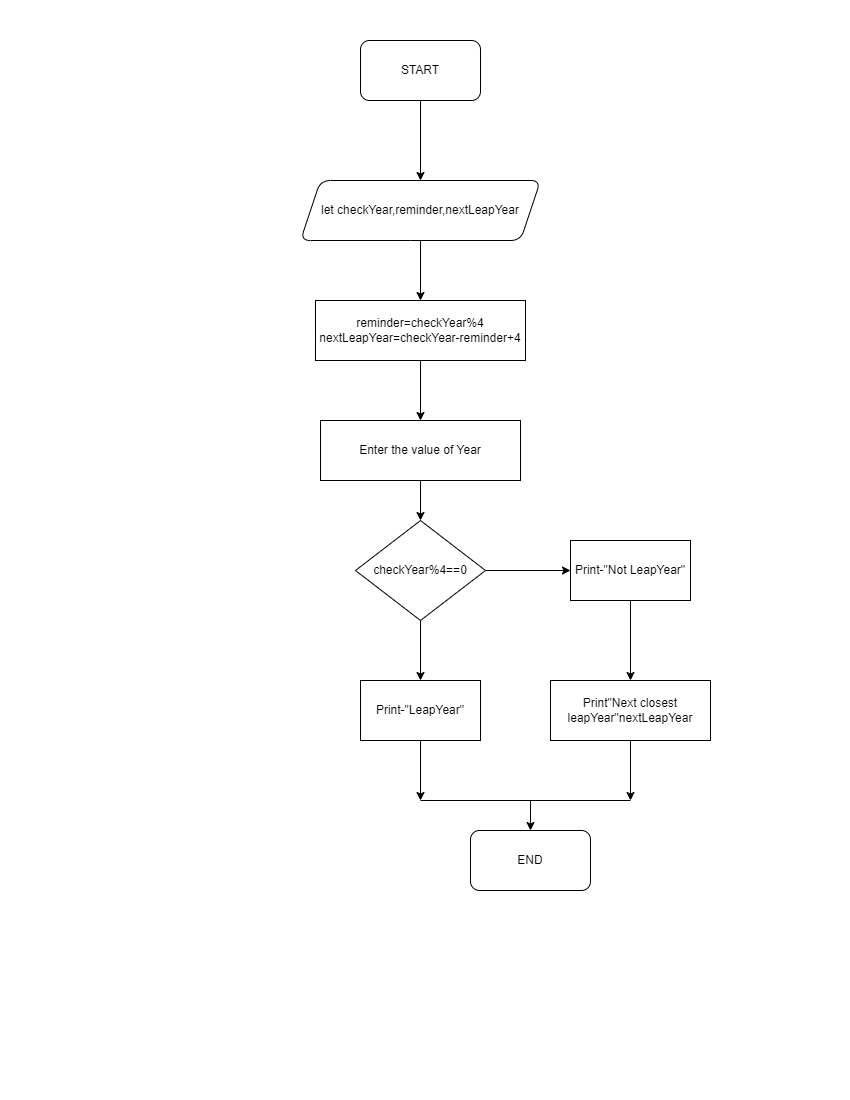

The diagram above was exported from draw.io. Its source (the exported page's mxGraphModel, read from the mxfile embedded in the PNG):
<mxGraphModel dx="1422" dy="794" grid="1" gridSize="10" guides="1" tooltips="1" connect="1" arrows="1" fold="1" page="1" pageScale="1" pageWidth="850" pageHeight="1100" math="0" shadow="0">
  <root>
    <mxCell id="0" />
    <mxCell id="1" parent="0" />
    <mxCell id="6NVK1P_gcRy9yAR-NscH-3" value="" style="edgeStyle=orthogonalEdgeStyle;rounded=0;orthogonalLoop=1;jettySize=auto;html=1;" edge="1" parent="1" source="6NVK1P_gcRy9yAR-NscH-1" target="6NVK1P_gcRy9yAR-NscH-2">
      <mxGeometry relative="1" as="geometry" />
    </mxCell>
    <mxCell id="6NVK1P_gcRy9yAR-NscH-1" value="START" style="rounded=1;whiteSpace=wrap;html=1;" vertex="1" parent="1">
      <mxGeometry x="360" y="40" width="120" height="60" as="geometry" />
    </mxCell>
    <mxCell id="6NVK1P_gcRy9yAR-NscH-5" value="" style="edgeStyle=orthogonalEdgeStyle;rounded=0;orthogonalLoop=1;jettySize=auto;html=1;" edge="1" parent="1" source="6NVK1P_gcRy9yAR-NscH-2">
      <mxGeometry relative="1" as="geometry">
        <mxPoint x="420" y="300" as="targetPoint" />
      </mxGeometry>
    </mxCell>
    <mxCell id="6NVK1P_gcRy9yAR-NscH-2" value="let checkYear,reminder,nextLeapYear" style="shape=parallelogram;perimeter=parallelogramPerimeter;whiteSpace=wrap;html=1;fixedSize=1;rounded=1;" vertex="1" parent="1">
      <mxGeometry x="300" y="180" width="240" height="60" as="geometry" />
    </mxCell>
    <mxCell id="6NVK1P_gcRy9yAR-NscH-12" value="" style="edgeStyle=orthogonalEdgeStyle;rounded=0;orthogonalLoop=1;jettySize=auto;html=1;" edge="1" parent="1" source="6NVK1P_gcRy9yAR-NscH-8" target="6NVK1P_gcRy9yAR-NscH-11">
      <mxGeometry relative="1" as="geometry" />
    </mxCell>
    <mxCell id="6NVK1P_gcRy9yAR-NscH-8" value="Enter the value of Year" style="rounded=0;whiteSpace=wrap;html=1;" vertex="1" parent="1">
      <mxGeometry x="320" y="420" width="200" height="60" as="geometry" />
    </mxCell>
    <mxCell id="6NVK1P_gcRy9yAR-NscH-14" value="" style="edgeStyle=orthogonalEdgeStyle;rounded=0;orthogonalLoop=1;jettySize=auto;html=1;" edge="1" parent="1" source="6NVK1P_gcRy9yAR-NscH-11" target="6NVK1P_gcRy9yAR-NscH-13">
      <mxGeometry relative="1" as="geometry" />
    </mxCell>
    <mxCell id="6NVK1P_gcRy9yAR-NscH-16" value="" style="edgeStyle=orthogonalEdgeStyle;rounded=0;orthogonalLoop=1;jettySize=auto;html=1;" edge="1" parent="1" source="6NVK1P_gcRy9yAR-NscH-11" target="6NVK1P_gcRy9yAR-NscH-15">
      <mxGeometry relative="1" as="geometry" />
    </mxCell>
    <mxCell id="6NVK1P_gcRy9yAR-NscH-11" value="checkYear%4==0" style="rhombus;whiteSpace=wrap;html=1;" vertex="1" parent="1">
      <mxGeometry x="355" y="520" width="130" height="100" as="geometry" />
    </mxCell>
    <mxCell id="6NVK1P_gcRy9yAR-NscH-13" value="Print-&quot;LeapYear&quot;" style="whiteSpace=wrap;html=1;" vertex="1" parent="1">
      <mxGeometry x="360" y="680" width="120" height="60" as="geometry" />
    </mxCell>
    <mxCell id="6NVK1P_gcRy9yAR-NscH-20" value="" style="edgeStyle=orthogonalEdgeStyle;rounded=0;orthogonalLoop=1;jettySize=auto;html=1;" edge="1" parent="1" source="6NVK1P_gcRy9yAR-NscH-15" target="6NVK1P_gcRy9yAR-NscH-19">
      <mxGeometry relative="1" as="geometry" />
    </mxCell>
    <mxCell id="6NVK1P_gcRy9yAR-NscH-15" value="Print-&quot;Not LeapYear&quot;" style="whiteSpace=wrap;html=1;" vertex="1" parent="1">
      <mxGeometry x="570" y="540" width="120" height="60" as="geometry" />
    </mxCell>
    <mxCell id="6NVK1P_gcRy9yAR-NscH-18" value="" style="edgeStyle=orthogonalEdgeStyle;rounded=0;orthogonalLoop=1;jettySize=auto;html=1;" edge="1" parent="1" source="6NVK1P_gcRy9yAR-NscH-17" target="6NVK1P_gcRy9yAR-NscH-8">
      <mxGeometry relative="1" as="geometry" />
    </mxCell>
    <mxCell id="6NVK1P_gcRy9yAR-NscH-17" value="reminder=checkYear%4&lt;br&gt;nextLeapYear=checkYear-reminder+4" style="rounded=0;whiteSpace=wrap;html=1;" vertex="1" parent="1">
      <mxGeometry x="315" y="300" width="210" height="60" as="geometry" />
    </mxCell>
    <mxCell id="6NVK1P_gcRy9yAR-NscH-19" value="Print&quot;Next closest leapYear&quot;nextLeapYear" style="whiteSpace=wrap;html=1;" vertex="1" parent="1">
      <mxGeometry x="550" y="680" width="160" height="60" as="geometry" />
    </mxCell>
    <mxCell id="6NVK1P_gcRy9yAR-NscH-21" value="END" style="rounded=1;whiteSpace=wrap;html=1;" vertex="1" parent="1">
      <mxGeometry x="470" y="830" width="120" height="60" as="geometry" />
    </mxCell>
    <mxCell id="6NVK1P_gcRy9yAR-NscH-22" value="" style="endArrow=classic;html=1;rounded=0;exitX=0.5;exitY=1;exitDx=0;exitDy=0;" edge="1" parent="1" source="6NVK1P_gcRy9yAR-NscH-13">
      <mxGeometry width="50" height="50" relative="1" as="geometry">
        <mxPoint x="400" y="810" as="sourcePoint" />
        <mxPoint x="420" y="800" as="targetPoint" />
      </mxGeometry>
    </mxCell>
    <mxCell id="6NVK1P_gcRy9yAR-NscH-23" value="" style="endArrow=none;html=1;rounded=0;" edge="1" parent="1">
      <mxGeometry width="50" height="50" relative="1" as="geometry">
        <mxPoint x="420" y="800" as="sourcePoint" />
        <mxPoint x="630" y="800" as="targetPoint" />
      </mxGeometry>
    </mxCell>
    <mxCell id="6NVK1P_gcRy9yAR-NscH-24" value="" style="endArrow=classic;html=1;rounded=0;exitX=0.5;exitY=1;exitDx=0;exitDy=0;" edge="1" parent="1" source="6NVK1P_gcRy9yAR-NscH-19">
      <mxGeometry width="50" height="50" relative="1" as="geometry">
        <mxPoint x="630" y="770" as="sourcePoint" />
        <mxPoint x="630" y="800" as="targetPoint" />
      </mxGeometry>
    </mxCell>
    <mxCell id="6NVK1P_gcRy9yAR-NscH-25" value="" style="endArrow=classic;html=1;rounded=0;entryX=0.5;entryY=0;entryDx=0;entryDy=0;" edge="1" parent="1" target="6NVK1P_gcRy9yAR-NscH-21">
      <mxGeometry width="50" height="50" relative="1" as="geometry">
        <mxPoint x="530" y="800" as="sourcePoint" />
        <mxPoint x="470" y="780" as="targetPoint" />
      </mxGeometry>
    </mxCell>
  </root>
</mxGraphModel>